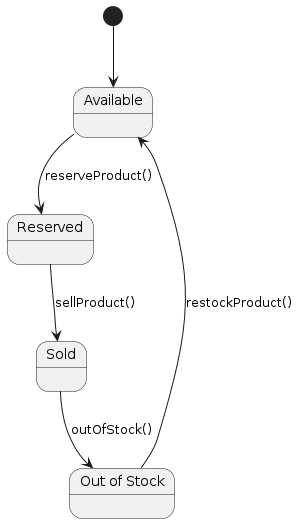

The diagram above was rendered by PlantUML. Its source (embedded in the PNG):
@startuml
state "Available" as s1
state "Reserved" as s2
state "Sold" as s3
state "Out of Stock" as s4

[*] --> s1
s1 --> s2 : reserveProduct()
s2 --> s3 : sellProduct()
s3 --> s4 : outOfStock()
s4 --> s1 : restockProduct()
@enduml